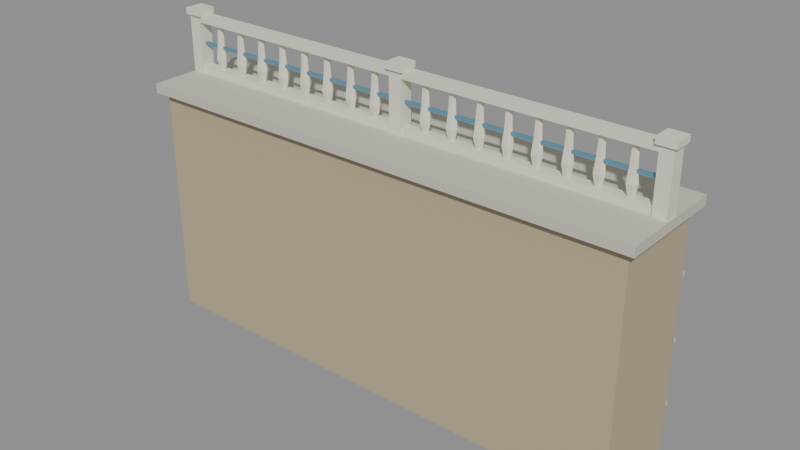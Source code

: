 # Source: KOL_HBR_RF_06.blend  (saved by Blender 5.2.45; exported with 4.5.12 LTS)
import bpy
from mathutils import Matrix  # noqa: F401  (used for matrix-valued properties, if any)

bpy.ops.wm.read_factory_settings(use_empty=True)
scene = bpy.context.scene
scene.name = 'KOL_HBR_RF_06'

# ---- collections
col_kol_hbr_rf_06__geometry_002 = bpy.data.collections.new('KOL_HBR_RF_06__Geometry.002'); scene.collection.children.link(col_kol_hbr_rf_06__geometry_002)

# ---- materials (node trees are filled in below, after node groups)
mat_hbr_stone = bpy.data.materials.new('HBR_Stone')
mat_hbr_stone.diffuse_color = (0.4851, 0.402, 0.2582, 1.0)
mat_hbr_concrete = bpy.data.materials.new('HBR_Concrete')
mat_hbr_concrete.diffuse_color = (0.5776, 0.5711, 0.4851, 1.0)
mat_hbr_white = bpy.data.materials.new('HBR_White')
mat_hbr_white.diffuse_color = (0.7913, 0.7605, 0.6445, 1.0)
mat_hbr_blue = bpy.data.materials.new('HBR_Blue')
mat_hbr_blue.diffuse_color = (0.1046, 0.2664, 0.3763, 1.0)

# ---- material node trees
mat_hbr_stone.use_nodes = True; mat_hbr_stone.node_tree.nodes.clear()
_N = mat_hbr_stone.node_tree.nodes; _L = mat_hbr_stone.node_tree.links
n0 = _N.new('ShaderNodeBsdfPrincipled'); n0.name = 'Principled BSDF'; n0.location = (-200, 100)
n0.inputs[0].default_value = (0.4851, 0.402, 0.2582, 1.0)
n0.inputs[2].default_value = 0.78
n0.inputs[10].default_value = 0.005
n1 = _N.new('ShaderNodeOutputMaterial'); n1.name = 'Material Output'; n1.location = (200, 100)
_L.new(n0.outputs[0], n1.inputs[0])
n1.is_active_output = True
mat_hbr_concrete.use_nodes = True; mat_hbr_concrete.node_tree.nodes.clear()
_N = mat_hbr_concrete.node_tree.nodes; _L = mat_hbr_concrete.node_tree.links
n0 = _N.new('ShaderNodeBsdfPrincipled'); n0.name = 'Principled BSDF'; n0.location = (-200, 100)
n0.inputs[0].default_value = (0.5776, 0.5711, 0.4851, 1.0)
n0.inputs[2].default_value = 0.78
n0.inputs[10].default_value = 0.005
n1 = _N.new('ShaderNodeOutputMaterial'); n1.name = 'Material Output'; n1.location = (200, 100)
_L.new(n0.outputs[0], n1.inputs[0])
n1.is_active_output = True
mat_hbr_white.use_nodes = True; mat_hbr_white.node_tree.nodes.clear()
_N = mat_hbr_white.node_tree.nodes; _L = mat_hbr_white.node_tree.links
n0 = _N.new('ShaderNodeBsdfPrincipled'); n0.name = 'Principled BSDF'; n0.location = (-200, 100)
n0.inputs[0].default_value = (0.7913, 0.7605, 0.6445, 1.0)
n0.inputs[2].default_value = 0.78
n0.inputs[10].default_value = 0.005
n1 = _N.new('ShaderNodeOutputMaterial'); n1.name = 'Material Output'; n1.location = (200, 100)
_L.new(n0.outputs[0], n1.inputs[0])
n1.is_active_output = True
mat_hbr_blue.use_nodes = True; mat_hbr_blue.node_tree.nodes.clear()
_N = mat_hbr_blue.node_tree.nodes; _L = mat_hbr_blue.node_tree.links
n0 = _N.new('ShaderNodeBsdfPrincipled'); n0.name = 'Principled BSDF'; n0.location = (-200, 100)
n0.inputs[0].default_value = (0.1046, 0.2664, 0.3763, 1.0)
n0.inputs[2].default_value = 0.78
n0.inputs[10].default_value = 0.005
n1 = _N.new('ShaderNodeOutputMaterial'); n1.name = 'Material Output'; n1.location = (200, 100)
_L.new(n0.outputs[0], n1.inputs[0])
n1.is_active_output = True

# ---- meshes
me_kol_hbr_rf_06__returnwall__stone_002 = bpy.data.meshes.new('KOL_HBR_RF_06__ReturnWall__Stone.002')
me_kol_hbr_rf_06__returnwall__stone_002.from_pydata([(-16.0, 3.0, -2.0), (16.0, 3.0, -2.0), (16.0, 3.0, 12.9), (-16.0, 3.0, 12.9), (-16.0, -3.0, -2.0), (16.0, -3.0, -2.0), (16.0, -3.0, 12.9), (-16.0, -3.0, 12.9)], [], [(0, 3, 2, 1), (4, 5, 6, 7), (0, 4, 7, 3), (1, 2, 6, 5), (0, 1, 5, 4), (3, 7, 6, 2)])
me_kol_hbr_rf_06__returnwall__stone_002.materials.append(mat_hbr_stone)
me_kol_hbr_rf_06__returnwall__stone_002.update()
me_kol_hbr_rf_06__returnwall__concrete_002 = bpy.data.meshes.new('KOL_HBR_RF_06__ReturnWall__Concrete.002')
me_kol_hbr_rf_06__returnwall__concrete_002.from_pydata([(-16.5, 3.5, 12.9), (16.5, 3.5, 12.9), (16.5, 3.5, 13.5), (-16.5, 3.5, 13.5), (-16.5, -3.5, 12.9), (16.5, -3.5, 12.9), (16.5, -3.5, 13.5), (-16.5, -3.5, 13.5), (-16.0, 3.27, 0.875), (16.0, 3.27, 0.875), (16.0, 3.27, 1.125), (-16.0, 3.27, 1.125), (-16.0, 2.97, 0.875), (16.0, 2.97, 0.875), (16.0, 2.97, 1.125), (-16.0, 2.97, 1.125), (-16.0, 3.27, 4.875), (16.0, 3.27, 4.875), (16.0, 3.27, 5.125), (-16.0, 3.27, 5.125), (-16.0, 2.97, 4.875), (16.0, 2.97, 4.875), (16.0, 2.97, 5.125), (-16.0, 2.97, 5.125), (-16.0, 3.27, 8.875), (16.0, 3.27, 8.875), (16.0, 3.27, 9.125), (-16.0, 3.27, 9.125), (-16.0, 2.97, 8.875), (16.0, 2.97, 8.875), (16.0, 2.97, 9.125), (-16.0, 2.97, 9.125)], [], [(0, 3, 2, 1), (4, 5, 6, 7), (0, 4, 7, 3), (1, 2, 6, 5), (0, 1, 5, 4), (3, 7, 6, 2), (8, 11, 10, 9), (12, 13, 14, 15), (8, 12, 15, 11), (9, 10, 14, 13), (8, 9, 13, 12), (11, 15, 14, 10), (16, 19, 18, 17), (20, 21, 22, 23), (16, 20, 23, 19), (17, 18, 22, 21), (16, 17, 21, 20), (19, 23, 22, 18), (24, 27, 26, 25), (28, 29, 30, 31), (24, 28, 31, 27), (25, 26, 30, 29), (24, 25, 29, 28), (27, 31, 30, 26)])
me_kol_hbr_rf_06__returnwall__concrete_002.materials.append(mat_hbr_concrete)
me_kol_hbr_rf_06__returnwall__concrete_002.update()
me_kol_hbr_rf_06__balustrade16__white_002 = bpy.data.meshes.new('KOL_HBR_RF_06__Balustrade16__White.002')
me_kol_hbr_rf_06__balustrade16__white_002.from_pydata([(-8.4, 0.45, 0.0), (-7.6, 0.45, 0.0), (-7.6, 0.45, 3.8), (-8.4, 0.45, 3.8), (-8.4, -0.45, 0.0), (-7.6, -0.45, 0.0), (-7.6, -0.45, 3.8), (-8.4, -0.45, 3.8), (-8.575, 0.6, 3.7), (-7.425, 0.6, 3.7), (-7.425, 0.6, 4.1), (-8.575, 0.6, 4.1), (-8.575, -0.6, 3.7), (-7.425, -0.6, 3.7), (-7.425, -0.6, 4.1), (-8.575, -0.6, 4.1), (-8.0, 0.325, 0.0), (8.0, 0.325, 0.0), (8.0, 0.325, 0.5), (-8.0, 0.325, 0.5), (-8.0, -0.325, 0.0), (8.0, -0.325, 0.0), (8.0, -0.325, 0.5), (-8.0, -0.325, 0.5), (-8.0, 0.425, 3.3), (8.0, 0.425, 3.3), (8.0, 0.425, 3.7), (-8.0, 0.425, 3.7), (-8.0, -0.425, 3.3), (8.0, -0.425, 3.3), (8.0, -0.425, 3.7), (-8.0, -0.425, 3.7), (-6.022, 0.0, 0.5), (-6.122, -0.1732, 0.5), (-6.322, -0.1732, 0.5), (-6.422, -2.449e-17, 0.5), (-6.322, 0.1732, 0.5), (-6.122, 0.1732, 0.5), (-5.872, 0.0, 1.2), (-6.047, -0.3031, 1.2), (-6.397, -0.3031, 1.2), (-6.572, -4.286e-17, 1.2), (-6.397, 0.3031, 1.2), (-6.047, 0.3031, 1.2), (-5.972, 0.0, 2.1), (-6.097, -0.2165, 2.1), (-6.347, -0.2165, 2.1), (-6.472, -3.062e-17, 2.1), (-6.347, 0.2165, 2.1), (-6.097, 0.2165, 2.1), (-6.042, 0.0, 3.3), (-6.132, -0.1559, 3.3), (-6.312, -0.1559, 3.3), (-6.402, -2.204e-17, 3.3), (-6.312, 0.1559, 3.3), (-6.132, 0.1559, 3.3), (-4.244, 0.0, 0.5), (-4.344, -0.1732, 0.5), (-4.544, -0.1732, 0.5), (-4.644, -2.449e-17, 0.5), (-4.544, 0.1732, 0.5), (-4.344, 0.1732, 0.5), (-4.094, 0.0, 1.2), (-4.269, -0.3031, 1.2), (-4.619, -0.3031, 1.2), (-4.794, -4.286e-17, 1.2), (-4.619, 0.3031, 1.2), (-4.269, 0.3031, 1.2), (-4.194, 0.0, 2.1), (-4.319, -0.2165, 2.1), (-4.569, -0.2165, 2.1), (-4.694, -3.062e-17, 2.1), (-4.569, 0.2165, 2.1), (-4.319, 0.2165, 2.1), (-4.264, 0.0, 3.3), (-4.354, -0.1559, 3.3), (-4.534, -0.1559, 3.3), (-4.624, -2.204e-17, 3.3), (-4.534, 0.1559, 3.3), (-4.354, 0.1559, 3.3), (-2.467, 0.0, 0.5), (-2.567, -0.1732, 0.5), (-2.767, -0.1732, 0.5), (-2.867, -2.449e-17, 0.5), (-2.767, 0.1732, 0.5), (-2.567, 0.1732, 0.5), (-2.317, 0.0, 1.2), (-2.492, -0.3031, 1.2), (-2.842, -0.3031, 1.2), (-3.017, -4.286e-17, 1.2), (-2.842, 0.3031, 1.2), (-2.492, 0.3031, 1.2), (-2.417, 0.0, 2.1), (-2.542, -0.2165, 2.1), (-2.792, -0.2165, 2.1), (-2.917, -3.062e-17, 2.1), (-2.792, 0.2165, 2.1), (-2.542, 0.2165, 2.1), (-2.487, 0.0, 3.3), (-2.577, -0.1559, 3.3), (-2.757, -0.1559, 3.3), (-2.847, -2.204e-17, 3.3), (-2.757, 0.1559, 3.3), (-2.577, 0.1559, 3.3), (-0.6889, 0.0, 0.5), (-0.7889, -0.1732, 0.5), (-0.9889, -0.1732, 0.5), (-1.089, -2.449e-17, 0.5), (-0.9889, 0.1732, 0.5), (-0.7889, 0.1732, 0.5), (-0.5389, 0.0, 1.2), (-0.7139, -0.3031, 1.2), (-1.064, -0.3031, 1.2), (-1.239, -4.286e-17, 1.2), (-1.064, 0.3031, 1.2), (-0.7139, 0.3031, 1.2), (-0.6389, 0.0, 2.1), (-0.7639, -0.2165, 2.1), (-1.014, -0.2165, 2.1), (-1.139, -3.062e-17, 2.1), (-1.014, 0.2165, 2.1), (-0.7639, 0.2165, 2.1), (-0.7089, 0.0, 3.3), (-0.7989, -0.1559, 3.3), (-0.9789, -0.1559, 3.3), (-1.069, -2.204e-17, 3.3), (-0.9789, 0.1559, 3.3), (-0.7989, 0.1559, 3.3), (1.089, 0.0, 0.5), (0.9889, -0.1732, 0.5), (0.7889, -0.1732, 0.5), (0.6889, -2.449e-17, 0.5), (0.7889, 0.1732, 0.5), (0.9889, 0.1732, 0.5), (1.239, 0.0, 1.2), (1.064, -0.3031, 1.2), (0.7139, -0.3031, 1.2), (0.5389, -4.286e-17, 1.2), (0.7139, 0.3031, 1.2), (1.064, 0.3031, 1.2), (1.139, 0.0, 2.1), (1.014, -0.2165, 2.1), (0.7639, -0.2165, 2.1), (0.6389, -3.062e-17, 2.1), (0.7639, 0.2165, 2.1), (1.014, 0.2165, 2.1), (1.069, 0.0, 3.3), (0.9789, -0.1559, 3.3), (0.7989, -0.1559, 3.3), (0.7089, -2.204e-17, 3.3), (0.7989, 0.1559, 3.3), (0.9789, 0.1559, 3.3), (2.867, 0.0, 0.5), (2.767, -0.1732, 0.5), (2.567, -0.1732, 0.5), (2.467, -2.449e-17, 0.5), (2.567, 0.1732, 0.5), (2.767, 0.1732, 0.5), (3.017, 0.0, 1.2), (2.842, -0.3031, 1.2), (2.492, -0.3031, 1.2), (2.317, -4.286e-17, 1.2), (2.492, 0.3031, 1.2), (2.842, 0.3031, 1.2), (2.917, 0.0, 2.1), (2.792, -0.2165, 2.1), (2.542, -0.2165, 2.1), (2.417, -3.062e-17, 2.1), (2.542, 0.2165, 2.1), (2.792, 0.2165, 2.1), (2.847, 0.0, 3.3), (2.757, -0.1559, 3.3), (2.577, -0.1559, 3.3), (2.487, -2.204e-17, 3.3), (2.577, 0.1559, 3.3), (2.757, 0.1559, 3.3), (4.644, 0.0, 0.5), (4.544, -0.1732, 0.5), (4.344, -0.1732, 0.5), (4.244, -2.449e-17, 0.5), (4.344, 0.1732, 0.5), (4.544, 0.1732, 0.5), (4.794, 0.0, 1.2), (4.619, -0.3031, 1.2), (4.269, -0.3031, 1.2), (4.094, -4.286e-17, 1.2), (4.269, 0.3031, 1.2), (4.619, 0.3031, 1.2), (4.694, 0.0, 2.1), (4.569, -0.2165, 2.1), (4.319, -0.2165, 2.1), (4.194, -3.062e-17, 2.1), (4.319, 0.2165, 2.1), (4.569, 0.2165, 2.1), (4.624, 0.0, 3.3), (4.534, -0.1559, 3.3), (4.354, -0.1559, 3.3), (4.264, -2.204e-17, 3.3), (4.354, 0.1559, 3.3), (4.534, 0.1559, 3.3), (6.422, 0.0, 0.5), (6.322, -0.1732, 0.5), (6.122, -0.1732, 0.5), (6.022, -2.449e-17, 0.5), (6.122, 0.1732, 0.5), (6.322, 0.1732, 0.5), (6.572, 0.0, 1.2), (6.397, -0.3031, 1.2), (6.047, -0.3031, 1.2), (5.872, -4.286e-17, 1.2), (6.047, 0.3031, 1.2), (6.397, 0.3031, 1.2), (6.472, 0.0, 2.1), (6.347, -0.2165, 2.1), (6.097, -0.2165, 2.1), (5.972, -3.062e-17, 2.1), (6.097, 0.2165, 2.1), (6.347, 0.2165, 2.1), (6.402, 0.0, 3.3), (6.312, -0.1559, 3.3), (6.132, -0.1559, 3.3), (6.042, -2.204e-17, 3.3), (6.132, 0.1559, 3.3), (6.312, 0.1559, 3.3)], [], [(0, 3, 2, 1), (4, 5, 6, 7), (0, 4, 7, 3), (1, 2, 6, 5), (0, 1, 5, 4), (3, 7, 6, 2), (8, 11, 10, 9), (12, 13, 14, 15), (8, 12, 15, 11), (9, 10, 14, 13), (8, 9, 13, 12), (11, 15, 14, 10), (16, 19, 18, 17), (20, 21, 22, 23), (16, 20, 23, 19), (17, 18, 22, 21), (16, 17, 21, 20), (19, 23, 22, 18), (24, 27, 26, 25), (28, 29, 30, 31), (24, 28, 31, 27), (25, 26, 30, 29), (24, 25, 29, 28), (27, 31, 30, 26), (34, 35, 36), (52, 51, 55), (32, 38, 39, 33), (33, 39, 40, 34), (34, 40, 41, 35), (35, 41, 42, 36), (36, 42, 43, 37), (37, 43, 38, 32), (38, 44, 45, 39), (39, 45, 46, 40), (40, 46, 47, 41), (41, 47, 48, 42), (42, 48, 49, 43), (43, 49, 44, 38), (44, 50, 51, 45), (45, 51, 52, 46), (46, 52, 53, 47), (47, 53, 54, 48), (48, 54, 55, 49), (49, 55, 50, 44), (56, 58, 60), (76, 75, 79), (56, 62, 63, 57), (57, 63, 64, 58), (58, 64, 65, 59), (59, 65, 66, 60), (60, 66, 67, 61), (61, 67, 62, 56), (62, 68, 69, 63), (63, 69, 70, 64), (64, 70, 71, 65), (65, 71, 72, 66), (66, 72, 73, 67), (67, 73, 68, 62), (68, 74, 75, 69), (69, 75, 76, 70), (70, 76, 77, 71), (71, 77, 78, 72), (72, 78, 79, 73), (73, 79, 74, 68), (83, 84, 80), (101, 100, 99), (80, 86, 87, 81), (81, 87, 88, 82), (82, 88, 89, 83), (83, 89, 90, 84), (84, 90, 91, 85), (85, 91, 86, 80), (86, 92, 93, 87), (87, 93, 94, 88), (88, 94, 95, 89), (89, 95, 96, 90), (90, 96, 97, 91), (91, 97, 92, 86), (92, 98, 99, 93), (93, 99, 100, 94), (94, 100, 101, 95), (95, 101, 102, 96), (96, 102, 103, 97), (97, 103, 98, 92), (104, 106, 108), (124, 123, 127), (104, 110, 111, 105), (105, 111, 112, 106), (106, 112, 113, 107), (107, 113, 114, 108), (108, 114, 115, 109), (109, 115, 110, 104), (110, 116, 117, 111), (111, 117, 118, 112), (112, 118, 119, 113), (113, 119, 120, 114), (114, 120, 121, 115), (115, 121, 116, 110), (116, 122, 123, 117), (117, 123, 124, 118), (118, 124, 125, 119), (119, 125, 126, 120), (120, 126, 127, 121), (121, 127, 122, 116), (128, 130, 132), (151, 149, 147), (128, 134, 135, 129), (129, 135, 136, 130), (130, 136, 137, 131), (131, 137, 138, 132), (132, 138, 139, 133), (133, 139, 134, 128), (134, 140, 141, 135), (135, 141, 142, 136), (136, 142, 143, 137), (137, 143, 144, 138), (138, 144, 145, 139), (139, 145, 140, 134), (140, 146, 147, 141), (141, 147, 148, 142), (142, 148, 149, 143), (143, 149, 150, 144), (144, 150, 151, 145), (145, 151, 146, 140), (155, 156, 152), (173, 172, 171), (152, 158, 159, 153), (153, 159, 160, 154), (154, 160, 161, 155), (155, 161, 162, 156), (156, 162, 163, 157), (157, 163, 158, 152), (158, 164, 165, 159), (159, 165, 166, 160), (160, 166, 167, 161), (161, 167, 168, 162), (162, 168, 169, 163), (163, 169, 164, 158), (164, 170, 171, 165), (165, 171, 172, 166), (166, 172, 173, 167), (167, 173, 174, 168), (168, 174, 175, 169), (169, 175, 170, 164), (176, 178, 180), (196, 195, 199), (176, 182, 183, 177), (177, 183, 184, 178), (178, 184, 185, 179), (179, 185, 186, 180), (180, 186, 187, 181), (181, 187, 182, 176), (182, 188, 189, 183), (183, 189, 190, 184), (184, 190, 191, 185), (185, 191, 192, 186), (186, 192, 193, 187), (187, 193, 188, 182), (188, 194, 195, 189), (189, 195, 196, 190), (190, 196, 197, 191), (191, 197, 198, 192), (192, 198, 199, 193), (193, 199, 194, 188), (200, 202, 204), (220, 219, 223), (200, 206, 207, 201), (201, 207, 208, 202), (202, 208, 209, 203), (203, 209, 210, 204), (204, 210, 211, 205), (205, 211, 206, 200), (206, 212, 213, 207), (207, 213, 214, 208), (208, 214, 215, 209), (209, 215, 216, 210), (210, 216, 217, 211), (211, 217, 212, 206), (212, 218, 219, 213), (213, 219, 220, 214), (214, 220, 221, 215), (215, 221, 222, 216), (216, 222, 223, 217), (217, 223, 218, 212), (36, 37, 34), (37, 32, 34), (32, 33, 34), (51, 50, 55), (55, 54, 53), (53, 52, 55), (60, 61, 56), (56, 57, 58), (58, 59, 60), (75, 74, 79), (79, 78, 77), (77, 76, 79), (84, 85, 80), (80, 81, 82), (82, 83, 80), (99, 98, 101), (98, 103, 101), (103, 102, 101), (108, 109, 104), (104, 105, 106), (106, 107, 108), (123, 122, 127), (127, 126, 125), (125, 124, 127), (132, 133, 128), (128, 129, 130), (130, 131, 132), (147, 146, 151), (151, 150, 149), (149, 148, 147), (156, 157, 152), (152, 153, 154), (154, 155, 152), (171, 170, 173), (170, 175, 173), (175, 174, 173), (180, 181, 176), (176, 177, 178), (178, 179, 180), (195, 194, 199), (199, 198, 197), (197, 196, 199), (204, 205, 200), (200, 201, 202), (202, 203, 204), (219, 218, 223), (223, 222, 221), (221, 220, 223)])
me_kol_hbr_rf_06__balustrade16__white_002.materials.append(mat_hbr_white)
me_kol_hbr_rf_06__balustrade16__white_002.update()
me_kol_hbr_rf_06__balustrade16__blue_002 = bpy.data.meshes.new('KOL_HBR_RF_06__Balustrade16__Blue.002')
me_kol_hbr_rf_06__balustrade16__blue_002.from_pydata([(-7.6, 0.1, 1.81), (7.6, 0.1, 1.81), (7.6, 0.1, 1.99), (-7.6, 0.1, 1.99), (-7.6, -0.1, 1.81), (7.6, -0.1, 1.81), (7.6, -0.1, 1.99), (-7.6, -0.1, 1.99)], [], [(0, 3, 2, 1), (4, 5, 6, 7), (0, 4, 7, 3), (1, 2, 6, 5), (0, 1, 5, 4), (3, 7, 6, 2)])
me_kol_hbr_rf_06__balustrade16__blue_002.materials.append(mat_hbr_blue)
me_kol_hbr_rf_06__balustrade16__blue_002.update()
me_kol_hbr_rf_06__railterminal__white_002 = bpy.data.meshes.new('KOL_HBR_RF_06__RailTerminal__White.002')
me_kol_hbr_rf_06__railterminal__white_002.from_pydata([(-0.4, 0.45, 0.0), (0.4, 0.45, 0.0), (0.4, 0.45, 3.8), (-0.4, 0.45, 3.8), (-0.4, -0.45, 0.0), (0.4, -0.45, 0.0), (0.4, -0.45, 3.8), (-0.4, -0.45, 3.8), (-0.575, 0.6, 3.7), (0.575, 0.6, 3.7), (0.575, 0.6, 4.1), (-0.575, 0.6, 4.1), (-0.575, -0.6, 3.7), (0.575, -0.6, 3.7), (0.575, -0.6, 4.1), (-0.575, -0.6, 4.1)], [], [(0, 3, 2, 1), (4, 5, 6, 7), (0, 4, 7, 3), (1, 2, 6, 5), (0, 1, 5, 4), (3, 7, 6, 2), (8, 11, 10, 9), (12, 13, 14, 15), (8, 12, 15, 11), (9, 10, 14, 13), (8, 9, 13, 12), (11, 15, 14, 10)])
me_kol_hbr_rf_06__railterminal__white_002.materials.append(mat_hbr_white)
me_kol_hbr_rf_06__railterminal__white_002.update()

# ---- objects
ob_kol_hbr_rf_06__returnwall__stone = bpy.data.objects.new('KOL_HBR_RF_06__ReturnWall__Stone', me_kol_hbr_rf_06__returnwall__stone_002)
ob_kol_hbr_rf_06__returnwall__concrete = bpy.data.objects.new('KOL_HBR_RF_06__ReturnWall__Concrete', me_kol_hbr_rf_06__returnwall__concrete_002)
ob_kol_hbr_rf_06__balustrade16__white = bpy.data.objects.new('KOL_HBR_RF_06__Balustrade16__White', me_kol_hbr_rf_06__balustrade16__white_002)
ob_kol_hbr_rf_06__balustrade16__blue = bpy.data.objects.new('KOL_HBR_RF_06__Balustrade16__Blue', me_kol_hbr_rf_06__balustrade16__blue_002)
ob_kol_hbr_rf_06__balustrade16__white_001 = bpy.data.objects.new('KOL_HBR_RF_06__Balustrade16__White.001', me_kol_hbr_rf_06__balustrade16__white_002)
ob_kol_hbr_rf_06__balustrade16__blue_001 = bpy.data.objects.new('KOL_HBR_RF_06__Balustrade16__Blue.001', me_kol_hbr_rf_06__balustrade16__blue_002)
ob_kol_hbr_rf_06__railterminal__white = bpy.data.objects.new('KOL_HBR_RF_06__RailTerminal__White', me_kol_hbr_rf_06__railterminal__white_002)

# ---- transforms, parenting, visibility, modifiers, constraints
ob_kol_hbr_rf_06__returnwall__stone.location = (0.0, 0.0, 0.0)
ob_kol_hbr_rf_06__returnwall__concrete.location = (0.0, 0.0, 0.0)
ob_kol_hbr_rf_06__balustrade16__white.location = (-8.0, -0.0, 13.5)
ob_kol_hbr_rf_06__balustrade16__blue.location = (-8.0, -0.0, 13.5)
ob_kol_hbr_rf_06__balustrade16__white_001.location = (8.0, -0.0, 13.5)
ob_kol_hbr_rf_06__balustrade16__blue_001.location = (8.0, -0.0, 13.5)
ob_kol_hbr_rf_06__railterminal__white.location = (16.0, -0.0, 13.5)

# ---- collection membership
col_kol_hbr_rf_06__geometry_002.objects.link(ob_kol_hbr_rf_06__returnwall__stone)
col_kol_hbr_rf_06__geometry_002.objects.link(ob_kol_hbr_rf_06__returnwall__concrete)
col_kol_hbr_rf_06__geometry_002.objects.link(ob_kol_hbr_rf_06__balustrade16__white)
col_kol_hbr_rf_06__geometry_002.objects.link(ob_kol_hbr_rf_06__balustrade16__blue)
col_kol_hbr_rf_06__geometry_002.objects.link(ob_kol_hbr_rf_06__balustrade16__white_001)
col_kol_hbr_rf_06__geometry_002.objects.link(ob_kol_hbr_rf_06__balustrade16__blue_001)
col_kol_hbr_rf_06__geometry_002.objects.link(ob_kol_hbr_rf_06__railterminal__white)

# ---- scene / render settings (as saved in the file)
scene.frame_start = 1; scene.frame_end = 250; scene.frame_set(1)
scene.render.engine = 'BLENDER_EEVEE_NEXT'
scene.render.image_settings.exr_codec = 'NONE'
scene.render.use_bake_clear = False
scene.render.bake_margin = 0
scene.render.bake_bias = 0.0
scene.render.bake_samples = 0
scene.render.simplify_subdivision_render = 0
scene.render.simplify_child_particles_render = 0.0
scene.render.compositor_device = 'GPU'
scene.eevee.use_volume_custom_range = False
scene.eevee.gtao_distance = 0.0
scene.eevee.use_fast_gi = False
scene.eevee.fast_gi_thickness_near = 0.1
scene.eevee.fast_gi_thickness_far = 0.0
scene.eevee.ray_tracing_options.screen_trace_thickness = 0.1
bpy.context.view_layer.update()

# ---- added for rendering (the .blend has no active camera and no usable light): camera, sun + grey world if the file has none
cam_auto = bpy.data.cameras.new('AutoCamera')
cam_auto.lens = 50.0
cam_auto.sensor_width = 36.0
cam_auto.clip_end = 1000.0
ob_auto_camera = bpy.data.objects.new('AutoCamera', cam_auto)
scene.collection.objects.link(ob_auto_camera)
ob_auto_camera.location = (36.215, -43.458, 36.772)
ob_auto_camera.rotation_euler = (1.09748, -7.21219e-08, 0.694738)
scene.camera = ob_auto_camera
light_auto_sun = bpy.data.lights.new('AutoSun', 'SUN')
light_auto_sun.energy = 3.0
light_auto_sun.angle = 0.0523599
ob_auto_sun = bpy.data.objects.new('AutoSun', light_auto_sun)
scene.collection.objects.link(ob_auto_sun)
ob_auto_sun.rotation_euler = (0.872665, 0.174533, 0.523599)
if scene.world is None:
    world_auto = bpy.data.worlds.new('AutoWorld')
    world_auto.color = (0.3, 0.3, 0.3)
    scene.world = world_auto
bpy.context.view_layer.update()
